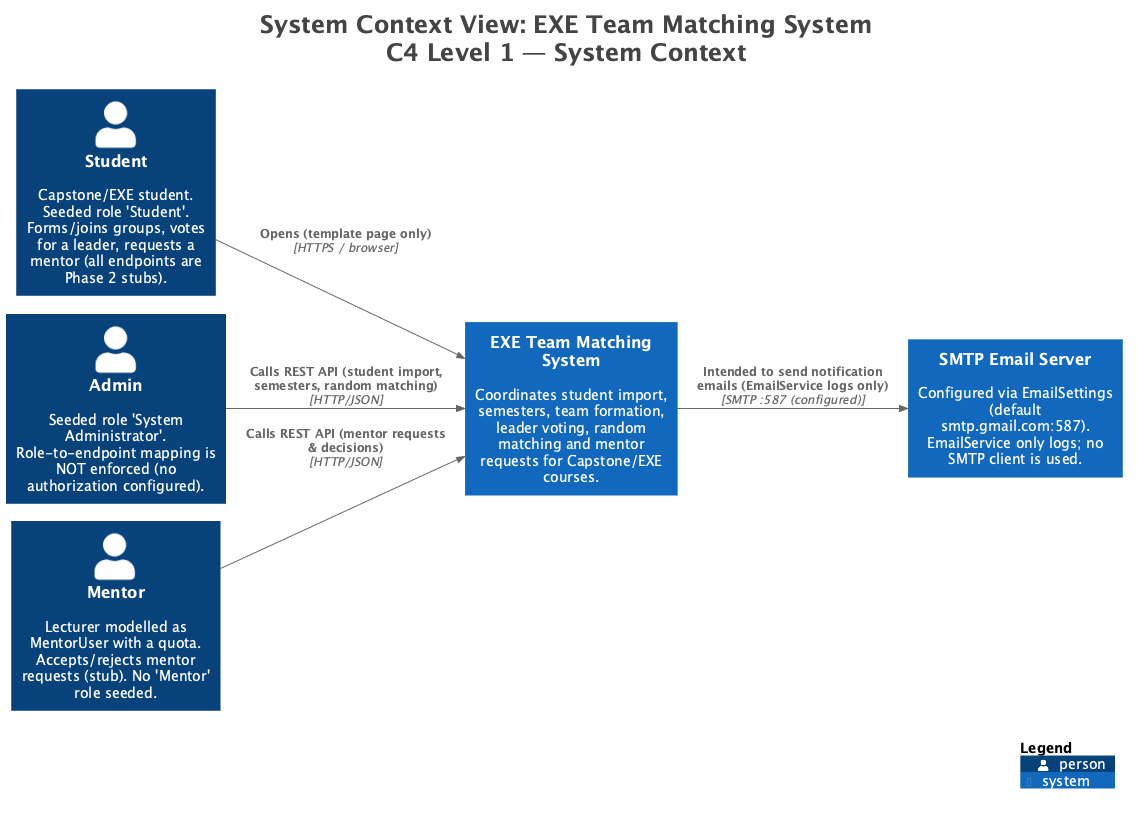

The diagram above was rendered by PlantUML. Its source (embedded in the PNG):
@startuml
!pragma layout smetana
title <size:24>System Context View: EXE Team Matching System</size>\n<size:24>C4 Level 1 — System Context</size>

set separator none
left to right direction

<style>
  root {
    BackgroundColor: #ffffff
    FontColor: #444444
  }
</style>

!include <C4/C4>
!include <C4/C4_Context>

Person(Student, "Student", $descr="Capstone/EXE student. Seeded role 'Student'. Forms/joins groups, votes for a leader, requests a mentor (all endpoints are Phase 2 stubs).", $tags="", $link="")
Person(Admin, "Admin", $descr="Seeded role 'System Administrator'. Role-to-endpoint mapping is NOT enforced (no authorization configured).", $tags="", $link="")
Person(Mentor, "Mentor", $descr="Lecturer modelled as MentorUser with a quota. Accepts/rejects mentor requests (stub). No 'Mentor' role seeded.", $tags="", $link="")
System(SMTPEmailServer, "SMTP Email Server", $descr="Configured via EmailSettings (default smtp.gmail.com:587). EmailService only logs; no SMTP client is used.", $tags="", $link="")
System(EXETeamMatchingSystem, "EXE Team Matching System", $descr="Coordinates student import, semesters, team formation, leader voting, random matching and mentor requests for Capstone/EXE courses.", $tags="", $link="")

Rel(Student, EXETeamMatchingSystem, "Opens (template page only)", $techn="HTTPS / browser", $tags="", $link="")
Rel(Admin, EXETeamMatchingSystem, "Calls REST API (student import, semesters, random matching)", $techn="HTTP/JSON", $tags="", $link="")
Rel(Mentor, EXETeamMatchingSystem, "Calls REST API (mentor requests & decisions)", $techn="HTTP/JSON", $tags="", $link="")
Rel(EXETeamMatchingSystem, SMTPEmailServer, "Intended to send notification emails (EmailService logs only)", $techn="SMTP :587 (configured)", $tags="", $link="")

SHOW_LEGEND(true)
hide stereotypes
@enduml